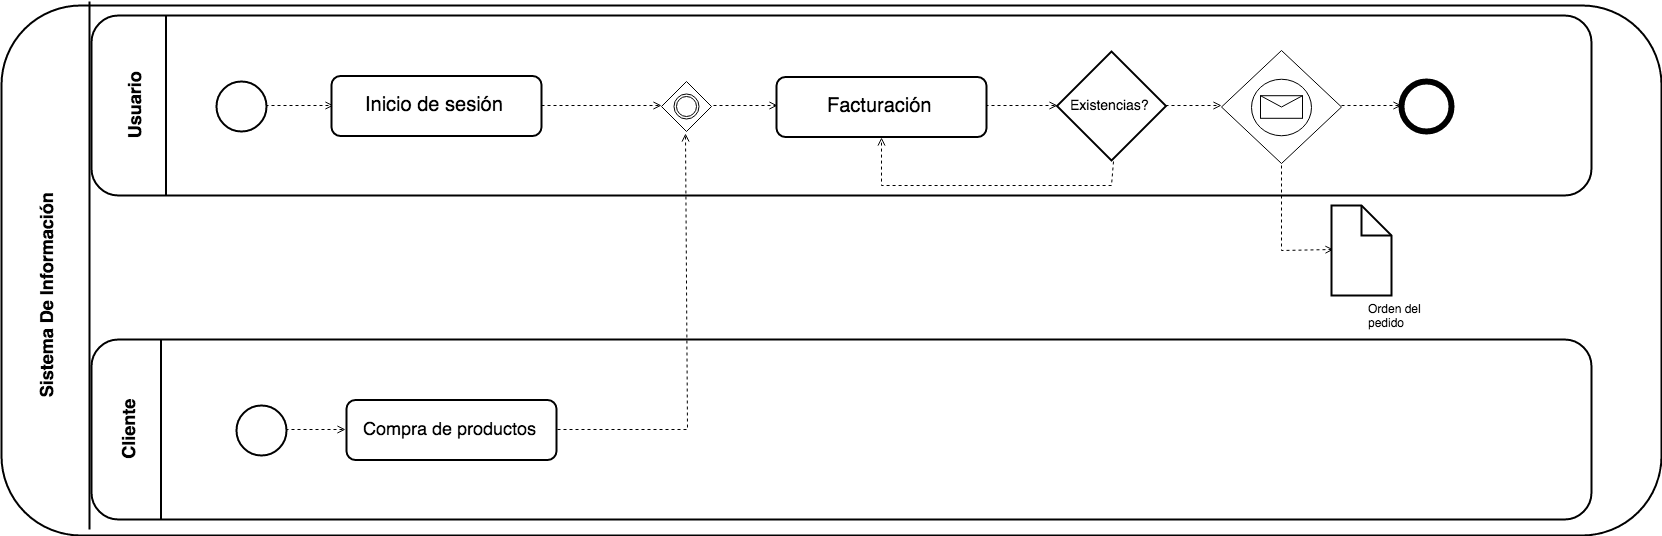

The diagram above was exported from draw.io. Its source (the exported page's mxGraphModel, read from the mxfile embedded in the PNG):
<mxGraphModel dx="3160" dy="2216" grid="1" gridSize="10" guides="1" tooltips="1" connect="1" arrows="1" fold="1" page="0" pageScale="1.5" pageWidth="826" pageHeight="1169" background="#ffffff" math="0" shadow="0">
  <root>
    <mxCell id="0" style=";html=1;" />
    <mxCell id="1" style=";html=1;" parent="0" />
    <mxCell id="2" value="" style="rounded=1;fillColor=#FFFFFF;strokeWidth=2;html=1;" parent="1" vertex="1">
      <mxGeometry x="20" y="-180" width="1660" height="530" as="geometry" />
    </mxCell>
    <mxCell id="3" value="" style="edgeStyle=none;endArrow=none;startArrow=none;strokeWidth=2;html=1;labelBackgroundColor=none;exitX=0.053;exitY=-0.005;exitPerimeter=0;entryX=0.052;entryY=0.988;entryPerimeter=0;" parent="1" edge="1" target="2" source="2">
      <mxGeometry x="125" y="-80.75" width="100" height="100" as="geometry">
        <mxPoint x="102.5" y="19.25" as="sourcePoint" />
        <mxPoint x="102.5" y="199.25" as="targetPoint" />
      </mxGeometry>
    </mxCell>
    <mxCell id="5" value="Get Task" style="rounded=1;fillColor=#FFFFFF;strokeWidth=2;html=1;" parent="1" vertex="1">
      <mxGeometry x="360" y="214.5" width="160" height="60" as="geometry" />
    </mxCell>
    <mxCell id="21" value="&lt;div style=&quot;text-align: center&quot;&gt;&lt;span&gt;Sistema De Información&lt;/span&gt;&lt;/div&gt;" style="text;horizontal=0;fontSize=18;fontStyle=1;html=1;fillColor=none;align=center;" parent="1" vertex="1">
      <mxGeometry x="47" y="-9" width="35" height="238" as="geometry" />
    </mxCell>
    <mxCell id="68a8bc796aa3acb2-75" value="" style="rounded=1;fillColor=#FFFFFF;strokeWidth=2;html=1;" vertex="1" parent="1">
      <mxGeometry x="110" y="154" width="1500" height="180" as="geometry" />
    </mxCell>
    <mxCell id="68a8bc796aa3acb2-76" value="" style="edgeStyle=none;endArrow=none;startArrow=none;strokeWidth=2;html=1;labelBackgroundColor=none;" edge="1" parent="1">
      <mxGeometry x="207.57" y="54" width="100" height="100" as="geometry">
        <mxPoint x="179.5" y="154" as="sourcePoint" />
        <mxPoint x="179.5" y="334" as="targetPoint" />
      </mxGeometry>
    </mxCell>
    <mxCell id="68a8bc796aa3acb2-77" value="Cliente" style="text;horizontal=0;fontSize=18;fontStyle=1;html=1;fillColor=none;labelBackgroundColor=#ffffff;align=center;" vertex="1" parent="1">
      <mxGeometry x="130" y="197" width="35" height="94" as="geometry" />
    </mxCell>
    <mxCell id="68a8bc796aa3acb2-86" style="edgeStyle=none;rounded=0;html=1;exitX=1;exitY=0.5;entryX=0;entryY=0.5;dashed=1;endArrow=open;endFill=0;jettySize=auto;orthogonalLoop=1;fontSize=20;" edge="1" parent="1" source="68a8bc796aa3acb2-78" target="68a8bc796aa3acb2-85">
      <mxGeometry relative="1" as="geometry" />
    </mxCell>
    <mxCell id="68a8bc796aa3acb2-78" value="" style="shape=mxgraph.bpmn.shape;html=1;verticalLabelPosition=bottom;labelBackgroundColor=#ffffff;verticalAlign=top;perimeter=ellipsePerimeter;outline=standard;symbol=general;fontFamily=Helvetica;fontSize=12;fontColor=#000000;align=center;strokeColor=black;strokeWidth=2;fillColor=#FFFFFF;" vertex="1" parent="1">
      <mxGeometry x="255" y="219.50000000000006" width="50" height="50" as="geometry" />
    </mxCell>
    <mxCell id="68a8bc796aa3acb2-79" value="" style="rounded=1;fillColor=#FFFFFF;strokeWidth=2;html=1;" vertex="1" parent="1">
      <mxGeometry x="110" y="-170" width="1500" height="180" as="geometry" />
    </mxCell>
    <mxCell id="68a8bc796aa3acb2-80" value="" style="edgeStyle=none;endArrow=none;startArrow=none;strokeWidth=2;html=1;labelBackgroundColor=none;" edge="1" parent="1">
      <mxGeometry x="212.57" y="-270" width="100" height="100" as="geometry">
        <mxPoint x="184.5" y="-170" as="sourcePoint" />
        <mxPoint x="184.5" y="10" as="targetPoint" />
      </mxGeometry>
    </mxCell>
    <mxCell id="68a8bc796aa3acb2-81" value="Usuario" style="text;horizontal=0;fontSize=18;fontStyle=1;html=1;fillColor=none;labelBackgroundColor=#ffffff;align=center;" vertex="1" parent="1">
      <mxGeometry x="135" y="-127" width="35" height="94" as="geometry" />
    </mxCell>
    <mxCell id="68a8bc796aa3acb2-84" style="edgeStyle=none;rounded=0;html=1;exitX=1;exitY=0.5;entryX=0;entryY=0.5;dashed=1;endArrow=open;endFill=0;jettySize=auto;orthogonalLoop=1;fontSize=20;" edge="1" parent="1" source="68a8bc796aa3acb2-82" target="68a8bc796aa3acb2-83">
      <mxGeometry relative="1" as="geometry" />
    </mxCell>
    <mxCell id="68a8bc796aa3acb2-82" value="" style="shape=mxgraph.bpmn.shape;html=1;verticalLabelPosition=bottom;labelBackgroundColor=#ffffff;verticalAlign=top;perimeter=ellipsePerimeter;outline=standard;symbol=general;fontFamily=Helvetica;fontSize=12;fontColor=#000000;align=center;strokeColor=black;strokeWidth=2;fillColor=#FFFFFF;" vertex="1" parent="1">
      <mxGeometry x="235" y="-104.49999999999994" width="50" height="50" as="geometry" />
    </mxCell>
    <mxCell id="68a8bc796aa3acb2-92" style="edgeStyle=none;rounded=0;html=1;exitX=1;exitY=0.5;entryX=0;entryY=0.5;dashed=1;endArrow=open;endFill=0;jettySize=auto;orthogonalLoop=1;fontSize=18;" edge="1" parent="1" source="68a8bc796aa3acb2-83" target="68a8bc796aa3acb2-90">
      <mxGeometry relative="1" as="geometry" />
    </mxCell>
    <mxCell id="68a8bc796aa3acb2-83" value="Inicio de sesión" style="rounded=1;fillColor=#FFFFFF;strokeWidth=2;html=1;fontSize=20;" vertex="1" parent="1">
      <mxGeometry x="350" y="-109.5" width="210" height="60" as="geometry" />
    </mxCell>
    <mxCell id="68a8bc796aa3acb2-91" style="edgeStyle=none;rounded=0;html=1;exitX=1;exitY=0.5;entryX=0.5;entryY=1;dashed=1;endArrow=open;endFill=0;jettySize=auto;orthogonalLoop=1;fontSize=18;" edge="1" parent="1" source="68a8bc796aa3acb2-85" target="68a8bc796aa3acb2-90">
      <mxGeometry relative="1" as="geometry">
        <Array as="points">
          <mxPoint x="706" y="244" />
        </Array>
      </mxGeometry>
    </mxCell>
    <mxCell id="68a8bc796aa3acb2-85" value="Compra de productos" style="rounded=1;fillColor=#FFFFFF;strokeWidth=2;html=1;fontSize=18;" vertex="1" parent="1">
      <mxGeometry x="365" y="214.5" width="210" height="60" as="geometry" />
    </mxCell>
    <mxCell id="68a8bc796aa3acb2-95" style="edgeStyle=none;rounded=0;html=1;exitX=1;exitY=0.5;entryX=0;entryY=0.5;entryPerimeter=0;dashed=1;endArrow=open;endFill=0;jettySize=auto;orthogonalLoop=1;fontSize=18;" edge="1" parent="1" source="68a8bc796aa3acb2-87" target="68a8bc796aa3acb2-94">
      <mxGeometry relative="1" as="geometry" />
    </mxCell>
    <mxCell id="68a8bc796aa3acb2-87" value="Facturación" style="rounded=1;fillColor=#FFFFFF;strokeWidth=2;html=1;fontSize=20;" vertex="1" parent="1">
      <mxGeometry x="795" y="-108.5" width="210" height="60" as="geometry" />
    </mxCell>
    <mxCell id="68a8bc796aa3acb2-93" style="edgeStyle=none;rounded=0;html=1;exitX=1;exitY=0.5;entryX=0;entryY=0.5;dashed=1;endArrow=open;endFill=0;jettySize=auto;orthogonalLoop=1;fontSize=18;" edge="1" parent="1" source="68a8bc796aa3acb2-90" target="68a8bc796aa3acb2-87">
      <mxGeometry relative="1" as="geometry" />
    </mxCell>
    <mxCell id="68a8bc796aa3acb2-90" value="" style="shape=mxgraph.bpmn.shape;html=1;verticalLabelPosition=bottom;labelBackgroundColor=#ffffff;verticalAlign=top;perimeter=rhombusPerimeter;background=gateway;outline=throwing;symbol=general;fontSize=18;align=center;" vertex="1" parent="1">
      <mxGeometry x="680" y="-104" width="50" height="50" as="geometry" />
    </mxCell>
    <mxCell id="68a8bc796aa3acb2-97" style="edgeStyle=none;rounded=0;html=1;exitX=0.5;exitY=1;exitPerimeter=0;entryX=0.5;entryY=1;dashed=1;endArrow=open;endFill=0;jettySize=auto;orthogonalLoop=1;fontSize=18;" edge="1" parent="1" source="68a8bc796aa3acb2-94" target="68a8bc796aa3acb2-87">
      <mxGeometry relative="1" as="geometry">
        <Array as="points">
          <mxPoint x="1130" />
          <mxPoint x="900" />
        </Array>
      </mxGeometry>
    </mxCell>
    <mxCell id="68a8bc796aa3acb2-99" style="edgeStyle=none;rounded=0;html=1;exitX=1;exitY=0.5;exitPerimeter=0;entryX=0;entryY=0.5;dashed=1;endArrow=open;endFill=0;jettySize=auto;orthogonalLoop=1;fontSize=18;" edge="1" parent="1" source="68a8bc796aa3acb2-94" target="68a8bc796aa3acb2-98">
      <mxGeometry relative="1" as="geometry" />
    </mxCell>
    <mxCell id="68a8bc796aa3acb2-94" value="Existencias?" style="shape=mxgraph.bpmn.gateway;fillColor=#FFFFFF;strokeColor=black;strokeWidth=2;perimeter=ellipsePerimeter;html=1;fontSize=14;" vertex="1" parent="1">
      <mxGeometry x="1070" y="-134" width="120" height="109" as="geometry" />
    </mxCell>
    <mxCell id="68a8bc796aa3acb2-101" style="edgeStyle=none;rounded=0;html=1;exitX=0.5;exitY=1;entryX=0;entryY=0.5;dashed=1;endArrow=open;endFill=0;jettySize=auto;orthogonalLoop=1;fontSize=18;" edge="1" parent="1" source="68a8bc796aa3acb2-98" target="68a8bc796aa3acb2-100">
      <mxGeometry relative="1" as="geometry">
        <Array as="points">
          <mxPoint x="1300" y="65" />
        </Array>
      </mxGeometry>
    </mxCell>
    <mxCell id="68a8bc796aa3acb2-71" style="edgeStyle=none;rounded=0;html=1;exitX=1;exitY=0.5;entryX=0;entryY=0.5;dashed=1;endArrow=open;endFill=0;jettySize=auto;orthogonalLoop=1;fontSize=14;" edge="1" parent="1" source="68a8bc796aa3acb2-98" target="68a8bc796aa3acb2-70">
      <mxGeometry relative="1" as="geometry" />
    </mxCell>
    <mxCell id="68a8bc796aa3acb2-98" value="" style="shape=mxgraph.bpmn.shape;html=1;verticalLabelPosition=bottom;labelBackgroundColor=#ffffff;verticalAlign=top;perimeter=rhombusPerimeter;background=gateway;outline=eventInt;symbol=message;fontSize=18;align=center;" vertex="1" parent="1">
      <mxGeometry x="1240" y="-135" width="120" height="113" as="geometry" />
    </mxCell>
    <mxCell id="68a8bc796aa3acb2-100" value="Orden del&amp;nbsp;&lt;div&gt;pedido&lt;/div&gt;" style="shape=note;verticalLabelPosition=bottom;verticalAlign=top;strokeWidth=2;html=1;align=left;spacingLeft=35;fillColor=#FFFFFF;" vertex="1" parent="1">
      <mxGeometry x="1350" y="20" width="60" height="90" as="geometry" />
    </mxCell>
    <mxCell id="68a8bc796aa3acb2-70" value="" style="shape=mxgraph.bpmn.shape;html=1;verticalLabelPosition=bottom;labelBackgroundColor=#ffffff;verticalAlign=top;perimeter=ellipsePerimeter;outline=end;symbol=general;fontFamily=Helvetica;fontSize=12;fontColor=#000000;align=center;strokeColor=black;strokeWidth=2;fillColor=#FFFFFF;" vertex="1" parent="1">
      <mxGeometry x="1420" y="-103.625" width="50" height="50" as="geometry" />
    </mxCell>
  </root>
</mxGraphModel>